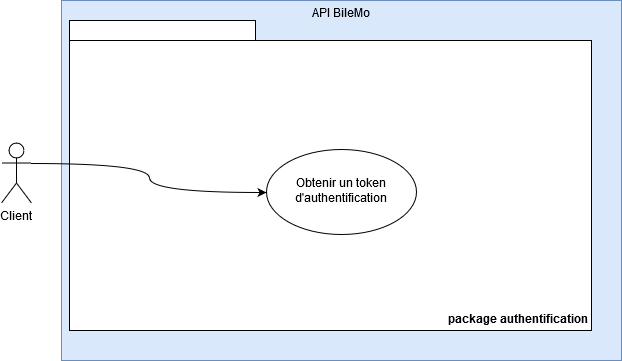

The diagram above was exported from draw.io. Its source (the exported page's mxGraphModel, read from the mxfile embedded in the PNG):
<mxGraphModel dx="1422" dy="791" grid="1" gridSize="10" guides="1" tooltips="1" connect="1" arrows="1" fold="1" page="1" pageScale="1" pageWidth="827" pageHeight="1169" math="0" shadow="0">
  <root>
    <mxCell id="0" />
    <mxCell id="1" parent="0" />
    <mxCell id="QyMunxv0BZtxeX6ClLuw-1" value="API BileMo" style="html=1;fillColor=#dae8fc;strokeColor=#6c8ebf;labelPosition=center;verticalLabelPosition=middle;align=center;verticalAlign=top;" parent="1" vertex="1">
      <mxGeometry x="120" y="350" width="560" height="360" as="geometry" />
    </mxCell>
    <mxCell id="QyMunxv0BZtxeX6ClLuw-2" value="Client" style="shape=umlActor;verticalLabelPosition=bottom;labelBackgroundColor=#ffffff;verticalAlign=top;html=1;" parent="1" vertex="1">
      <mxGeometry x="60" y="492.5" width="30" height="60" as="geometry" />
    </mxCell>
    <mxCell id="QyMunxv0BZtxeX6ClLuw-3" value="package authentification" style="shape=folder;fontStyle=1;spacingTop=10;tabWidth=186;tabHeight=20;tabPosition=left;html=1;labelPosition=center;verticalLabelPosition=middle;align=right;verticalAlign=bottom;container=0;" parent="1" vertex="1">
      <mxGeometry x="128" y="370" width="522" height="310" as="geometry" />
    </mxCell>
    <mxCell id="QyMunxv0BZtxeX6ClLuw-5" value="Obtenir un token d'authentification" style="ellipse;whiteSpace=wrap;html=1;" parent="1" vertex="1">
      <mxGeometry x="325" y="499" width="150" height="85" as="geometry" />
    </mxCell>
    <mxCell id="QyMunxv0BZtxeX6ClLuw-6" style="edgeStyle=orthogonalEdgeStyle;rounded=0;orthogonalLoop=1;jettySize=auto;html=1;exitX=1;exitY=0.3333333333333333;exitDx=0;exitDy=0;exitPerimeter=0;entryX=0;entryY=0.5;entryDx=0;entryDy=0;curved=1;" parent="1" source="QyMunxv0BZtxeX6ClLuw-2" target="QyMunxv0BZtxeX6ClLuw-5" edge="1">
      <mxGeometry relative="1" as="geometry" />
    </mxCell>
  </root>
</mxGraphModel>